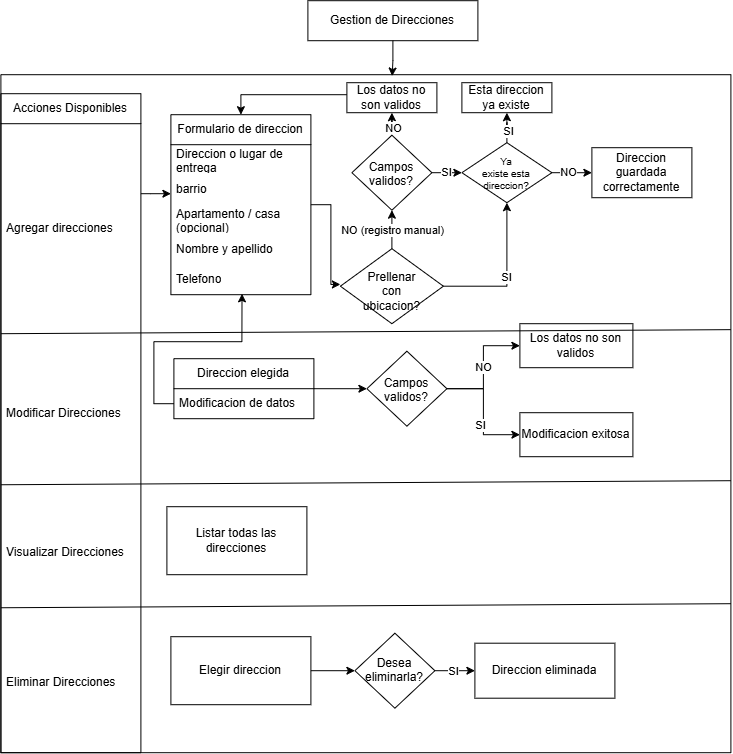

The diagram above was exported from draw.io. Its source (the exported page's mxGraphModel, read from the mxfile embedded in the PNG):
<mxGraphModel dx="2957" dy="2274" grid="0" gridSize="10" guides="1" tooltips="1" connect="1" arrows="1" fold="1" page="1" pageScale="1" pageWidth="827" pageHeight="1169" math="0" shadow="0">
  <root>
    <mxCell id="0" />
    <mxCell id="1" parent="0" />
    <mxCell id="2" parent="1" style="rounded=0;whiteSpace=wrap;html=1;" value="Gestion de Direcciones" vertex="1">
      <mxGeometry height="40" width="170" x="4580" y="327" as="geometry" />
    </mxCell>
    <mxCell id="3" parent="1" style="swimlane;fontStyle=0;childLayout=stackLayout;horizontal=1;startSize=30;horizontalStack=0;resizeParent=1;resizeParentMax=0;resizeLast=0;collapsible=1;marginBottom=0;whiteSpace=wrap;html=1;" value="Acciones Disponibles" vertex="1">
      <mxGeometry height="659" width="140" x="4273" y="420" as="geometry" />
    </mxCell>
    <mxCell id="4" parent="3" style="text;strokeColor=none;fillColor=none;align=left;verticalAlign=middle;spacingLeft=4;spacingRight=4;overflow=hidden;points=[[0,0.5],[1,0.5]];portConstraint=eastwest;rotatable=0;whiteSpace=wrap;html=1;" value="Agregar direcciones" vertex="1">
      <mxGeometry height="210" width="140" y="30" as="geometry" />
    </mxCell>
    <mxCell id="5" parent="3" style="text;strokeColor=none;fillColor=none;align=left;verticalAlign=middle;spacingLeft=4;spacingRight=4;overflow=hidden;points=[[0,0.5],[1,0.5]];portConstraint=eastwest;rotatable=0;whiteSpace=wrap;html=1;" value="Modificar Direcciones" vertex="1">
      <mxGeometry height="159" width="140" y="240" as="geometry" />
    </mxCell>
    <mxCell id="6" parent="3" style="text;strokeColor=none;fillColor=none;align=left;verticalAlign=middle;spacingLeft=4;spacingRight=4;overflow=hidden;points=[[0,0.5],[1,0.5]];portConstraint=eastwest;rotatable=0;whiteSpace=wrap;html=1;" value="Visualizar Direcciones" vertex="1">
      <mxGeometry height="120" width="140" y="399" as="geometry" />
    </mxCell>
    <mxCell id="7" parent="3" style="text;strokeColor=none;fillColor=none;align=left;verticalAlign=middle;spacingLeft=4;spacingRight=4;overflow=hidden;points=[[0,0.5],[1,0.5]];portConstraint=eastwest;rotatable=0;whiteSpace=wrap;html=1;" value="Eliminar Direcciones" vertex="1">
      <mxGeometry height="140" width="140" y="519" as="geometry" />
    </mxCell>
    <mxCell id="8" edge="1" parent="1" source="2" style="edgeStyle=orthogonalEdgeStyle;rounded=0;orthogonalLoop=1;jettySize=auto;html=1;entryX=0.536;entryY=0.002;entryDx=0;entryDy=0;entryPerimeter=0;" target="9">
      <mxGeometry relative="1" as="geometry" />
    </mxCell>
    <mxCell id="9" parent="1" style="swimlane;startSize=0;" value="" vertex="1">
      <mxGeometry height="678" width="730" x="4273" y="401" as="geometry" />
    </mxCell>
    <mxCell id="10" parent="9" style="swimlane;fontStyle=0;childLayout=stackLayout;horizontal=1;startSize=30;horizontalStack=0;resizeParent=1;resizeParentMax=0;resizeLast=0;collapsible=1;marginBottom=0;whiteSpace=wrap;html=1;" value="Formulario de direccion" vertex="1">
      <mxGeometry height="180" width="140" x="170" y="40" as="geometry" />
    </mxCell>
    <mxCell id="11" parent="10" style="text;strokeColor=none;fillColor=none;align=left;verticalAlign=middle;spacingLeft=4;spacingRight=4;overflow=hidden;points=[[0,0.5],[1,0.5]];portConstraint=eastwest;rotatable=0;whiteSpace=wrap;html=1;" value="Direccion o lugar de entrega" vertex="1">
      <mxGeometry height="30" width="140" y="30" as="geometry" />
    </mxCell>
    <mxCell id="12" parent="10" style="text;strokeColor=none;fillColor=none;align=left;verticalAlign=middle;spacingLeft=4;spacingRight=4;overflow=hidden;points=[[0,0.5],[1,0.5]];portConstraint=eastwest;rotatable=0;whiteSpace=wrap;html=1;" value="barrio" vertex="1">
      <mxGeometry height="30" width="140" y="60" as="geometry" />
    </mxCell>
    <mxCell id="13" parent="10" style="text;strokeColor=none;fillColor=none;align=left;verticalAlign=middle;spacingLeft=4;spacingRight=4;overflow=hidden;points=[[0,0.5],[1,0.5]];portConstraint=eastwest;rotatable=0;whiteSpace=wrap;html=1;" value="Apartamento / casa (opcional)" vertex="1">
      <mxGeometry height="30" width="140" y="90" as="geometry" />
    </mxCell>
    <mxCell id="14" parent="10" style="text;strokeColor=none;fillColor=none;align=left;verticalAlign=middle;spacingLeft=4;spacingRight=4;overflow=hidden;points=[[0,0.5],[1,0.5]];portConstraint=eastwest;rotatable=0;whiteSpace=wrap;html=1;" value="Nombre y apellido" vertex="1">
      <mxGeometry height="30" width="140" y="120" as="geometry" />
    </mxCell>
    <mxCell id="15" parent="10" style="text;strokeColor=none;fillColor=none;align=left;verticalAlign=middle;spacingLeft=4;spacingRight=4;overflow=hidden;points=[[0,0.5],[1,0.5]];portConstraint=eastwest;rotatable=0;whiteSpace=wrap;html=1;" value="Telefono" vertex="1">
      <mxGeometry height="30" width="140" y="150" as="geometry" />
    </mxCell>
    <mxCell id="16" edge="1" parent="9" source="19" style="edgeStyle=orthogonalEdgeStyle;rounded=0;orthogonalLoop=1;jettySize=auto;html=1;" target="21" value="">
      <mxGeometry relative="1" as="geometry" />
    </mxCell>
    <mxCell id="17" connectable="0" parent="16" style="edgeLabel;html=1;align=center;verticalAlign=middle;resizable=0;points=[];" value="NO" vertex="1">
      <mxGeometry relative="1" x="0.1575" as="geometry">
        <mxPoint as="offset" />
      </mxGeometry>
    </mxCell>
    <mxCell id="18" edge="1" parent="9" source="19" style="edgeStyle=orthogonalEdgeStyle;rounded=0;orthogonalLoop=1;jettySize=auto;html=1;" target="26" value="SI">
      <mxGeometry relative="1" as="geometry" />
    </mxCell>
    <mxCell id="19" parent="9" style="rhombus;whiteSpace=wrap;html=1;shapeInside=1;" value="Campos validos?" vertex="1">
      <mxGeometry height="75" width="80" x="351" y="60.5" as="geometry" />
    </mxCell>
    <mxCell id="20" edge="1" parent="9" source="21" style="edgeStyle=orthogonalEdgeStyle;rounded=0;orthogonalLoop=1;jettySize=auto;html=1;entryX=0.5;entryY=0;entryDx=0;entryDy=0;" target="10">
      <mxGeometry relative="1" as="geometry">
        <Array as="points">
          <mxPoint x="390" y="20" />
          <mxPoint x="240" y="20" />
        </Array>
      </mxGeometry>
    </mxCell>
    <mxCell id="21" parent="9" style="rounded=0;whiteSpace=wrap;html=1;" value="Los datos no son validos" vertex="1">
      <mxGeometry height="30" width="90" x="346" y="8" as="geometry" />
    </mxCell>
    <mxCell id="22" edge="1" parent="9" source="26" style="edgeStyle=orthogonalEdgeStyle;rounded=0;orthogonalLoop=1;jettySize=auto;html=1;" target="27" value="">
      <mxGeometry relative="1" as="geometry" />
    </mxCell>
    <mxCell id="23" connectable="0" parent="22" style="edgeLabel;html=1;align=center;verticalAlign=middle;resizable=0;points=[];" value="SI" vertex="1">
      <mxGeometry relative="1" x="0.28" as="geometry">
        <mxPoint as="offset" />
      </mxGeometry>
    </mxCell>
    <mxCell id="24" edge="1" parent="9" source="26" style="edgeStyle=orthogonalEdgeStyle;rounded=0;orthogonalLoop=1;jettySize=auto;html=1;" target="28" value="">
      <mxGeometry relative="1" as="geometry" />
    </mxCell>
    <mxCell id="25" connectable="0" parent="24" style="edgeLabel;html=1;align=center;verticalAlign=middle;resizable=0;points=[];" value="NO" vertex="1">
      <mxGeometry relative="1" x="-0.2972" y="1" as="geometry">
        <mxPoint as="offset" />
      </mxGeometry>
    </mxCell>
    <mxCell id="26" parent="9" style="rhombus;whiteSpace=wrap;html=1;shapeInside=1;fontSize=10;" value="Ya existe esta direccion?" vertex="1">
      <mxGeometry height="60" width="90" x="461" y="68" as="geometry" />
    </mxCell>
    <mxCell id="27" parent="9" style="rounded=0;whiteSpace=wrap;html=1;" value="Esta direccion ya existe" vertex="1">
      <mxGeometry height="30" width="90" x="461" y="8" as="geometry" />
    </mxCell>
    <mxCell id="28" parent="9" style="rounded=0;whiteSpace=wrap;html=1;" value="Direccion guardada correctamente" vertex="1">
      <mxGeometry height="50" width="100" x="591" y="73" as="geometry" />
    </mxCell>
    <mxCell id="29" edge="1" parent="9" style="endArrow=none;html=1;rounded=0;" value="">
      <mxGeometry height="50" relative="1" width="50" as="geometry">
        <mxPoint x="730" y="406" as="sourcePoint" />
        <mxPoint y="410.05" as="targetPoint" />
      </mxGeometry>
    </mxCell>
    <mxCell id="30" edge="1" parent="9" source="31" style="edgeStyle=orthogonalEdgeStyle;rounded=0;orthogonalLoop=1;jettySize=auto;html=1;" target="37" value="">
      <mxGeometry relative="1" as="geometry" />
    </mxCell>
    <mxCell id="31" parent="9" style="swimlane;fontStyle=0;childLayout=stackLayout;horizontal=1;startSize=30;horizontalStack=0;resizeParent=1;resizeParentMax=0;resizeLast=0;collapsible=1;marginBottom=0;whiteSpace=wrap;html=1;" value="Direccion elegida" vertex="1">
      <mxGeometry height="60" width="140" x="173" y="284" as="geometry" />
    </mxCell>
    <mxCell id="32" parent="31" style="text;strokeColor=none;fillColor=none;align=left;verticalAlign=middle;spacingLeft=4;spacingRight=4;overflow=hidden;points=[[0,0.5],[1,0.5]];portConstraint=eastwest;rotatable=0;whiteSpace=wrap;html=1;" value="Modificacion de datos" vertex="1">
      <mxGeometry height="30" width="140" y="30" as="geometry" />
    </mxCell>
    <mxCell id="33" edge="1" parent="9" source="32" style="edgeStyle=orthogonalEdgeStyle;rounded=0;orthogonalLoop=1;jettySize=auto;html=1;entryX=0.508;entryY=0.971;entryDx=0;entryDy=0;entryPerimeter=0;" target="15">
      <mxGeometry relative="1" as="geometry" />
    </mxCell>
    <mxCell id="34" edge="1" parent="9" source="37" style="edgeStyle=orthogonalEdgeStyle;rounded=0;orthogonalLoop=1;jettySize=auto;html=1;entryX=0;entryY=0.5;entryDx=0;entryDy=0;" target="38" value="NO">
      <mxGeometry relative="1" as="geometry" />
    </mxCell>
    <mxCell id="35" edge="1" parent="9" source="37" style="edgeStyle=orthogonalEdgeStyle;rounded=0;orthogonalLoop=1;jettySize=auto;html=1;entryX=0;entryY=0.5;entryDx=0;entryDy=0;" target="39">
      <mxGeometry relative="1" as="geometry" />
    </mxCell>
    <mxCell id="36" connectable="0" parent="35" style="edgeLabel;html=1;align=center;verticalAlign=middle;resizable=0;points=[];" value="SI" vertex="1">
      <mxGeometry relative="1" x="0.1979" y="-4" as="geometry">
        <mxPoint as="offset" />
      </mxGeometry>
    </mxCell>
    <mxCell id="37" parent="9" style="rhombus;whiteSpace=wrap;html=1;shapeInside=1;" value="Campos validos?" vertex="1">
      <mxGeometry height="75" width="80" x="366" y="276.5" as="geometry" />
    </mxCell>
    <mxCell id="38" parent="9" style="rounded=0;whiteSpace=wrap;html=1;" value="Los datos no son validos" vertex="1">
      <mxGeometry height="44" width="113" x="519" y="249" as="geometry" />
    </mxCell>
    <mxCell id="39" parent="9" style="rounded=0;whiteSpace=wrap;html=1;" value="Modificacion exitosa" vertex="1">
      <mxGeometry height="44" width="113" x="519" y="338" as="geometry" />
    </mxCell>
    <mxCell id="40" edge="1" parent="9" style="endArrow=none;html=1;rounded=0;" value="">
      <mxGeometry height="50" relative="1" width="50" as="geometry">
        <mxPoint x="730" y="529" as="sourcePoint" />
        <mxPoint y="533.05" as="targetPoint" />
      </mxGeometry>
    </mxCell>
    <mxCell id="41" parent="9" style="rounded=0;whiteSpace=wrap;html=1;" value="Listar todas las direcciones" vertex="1">
      <mxGeometry height="68" width="140" x="166" y="432" as="geometry" />
    </mxCell>
    <mxCell id="42" parent="9" style="rounded=0;whiteSpace=wrap;html=1;" value="Elegir direccion" vertex="1">
      <mxGeometry height="68" width="140" x="170" y="562" as="geometry" />
    </mxCell>
    <mxCell id="43" edge="1" parent="9" source="45" style="edgeStyle=orthogonalEdgeStyle;rounded=0;orthogonalLoop=1;jettySize=auto;html=1;" target="47" value="">
      <mxGeometry relative="1" as="geometry" />
    </mxCell>
    <mxCell id="44" connectable="0" parent="43" style="edgeLabel;html=1;align=center;verticalAlign=middle;resizable=0;points=[];" value="SI" vertex="1">
      <mxGeometry relative="1" x="-0.1667" as="geometry">
        <mxPoint as="offset" />
      </mxGeometry>
    </mxCell>
    <mxCell id="45" parent="9" style="rhombus;whiteSpace=wrap;html=1;shapeInside=1;" value="Desea eliminarla?" vertex="1">
      <mxGeometry height="75" width="80" x="354" y="558.5" as="geometry" />
    </mxCell>
    <mxCell id="46" edge="1" parent="9" source="42" style="edgeStyle=orthogonalEdgeStyle;rounded=0;orthogonalLoop=1;jettySize=auto;html=1;" target="45" value="">
      <mxGeometry relative="1" as="geometry" />
    </mxCell>
    <mxCell id="47" parent="9" style="rounded=0;whiteSpace=wrap;html=1;" value="Direccion eliminada" vertex="1">
      <mxGeometry height="55" width="140" x="474" y="568.5" as="geometry" />
    </mxCell>
    <mxCell id="48" edge="1" parent="9" source="51" style="edgeStyle=orthogonalEdgeStyle;rounded=0;orthogonalLoop=1;jettySize=auto;html=1;entryX=0.5;entryY=1;entryDx=0;entryDy=0;" target="26" value="SI">
      <mxGeometry relative="1" as="geometry" />
    </mxCell>
    <mxCell id="49" edge="1" parent="9" source="51" style="edgeStyle=orthogonalEdgeStyle;rounded=0;orthogonalLoop=1;jettySize=auto;html=1;entryX=0.5;entryY=1;entryDx=0;entryDy=0;" target="19">
      <mxGeometry relative="1" as="geometry" />
    </mxCell>
    <mxCell id="50" connectable="0" parent="49" style="edgeLabel;html=1;align=center;verticalAlign=middle;resizable=0;points=[];" value="NO (registro manual)" vertex="1">
      <mxGeometry relative="1" x="0.0602" y="1" as="geometry">
        <mxPoint as="offset" />
      </mxGeometry>
    </mxCell>
    <mxCell id="51" parent="9" style="rhombus;whiteSpace=wrap;html=1;shapeInside=1;" value="Prellenar con ubicacion?" vertex="1">
      <mxGeometry height="75" width="103" x="339.5" y="174" as="geometry" />
    </mxCell>
    <mxCell id="52" edge="1" parent="9" source="12" style="edgeStyle=orthogonalEdgeStyle;rounded=0;orthogonalLoop=1;jettySize=auto;html=1;entryX=0;entryY=0.5;entryDx=0;entryDy=0;" target="51">
      <mxGeometry relative="1" as="geometry">
        <Array as="points">
          <mxPoint x="330" y="130" />
          <mxPoint x="330" y="209.67" />
          <mxPoint x="339.52" y="209.67" />
        </Array>
      </mxGeometry>
    </mxCell>
    <mxCell id="53" edge="1" parent="1" source="4" style="edgeStyle=orthogonalEdgeStyle;rounded=0;orthogonalLoop=1;jettySize=auto;html=1;" value="">
      <mxGeometry relative="1" as="geometry">
        <Array as="points">
          <mxPoint x="4423" y="520" />
          <mxPoint x="4423" y="520" />
        </Array>
        <mxPoint x="4443" y="520.0000000000002" as="targetPoint" />
      </mxGeometry>
    </mxCell>
    <mxCell id="54" edge="1" parent="1" style="endArrow=none;html=1;rounded=0;" value="">
      <mxGeometry height="50" relative="1" width="50" as="geometry">
        <mxPoint x="5003" y="655.95" as="sourcePoint" />
        <mxPoint x="4273" y="660" as="targetPoint" />
      </mxGeometry>
    </mxCell>
  </root>
</mxGraphModel>